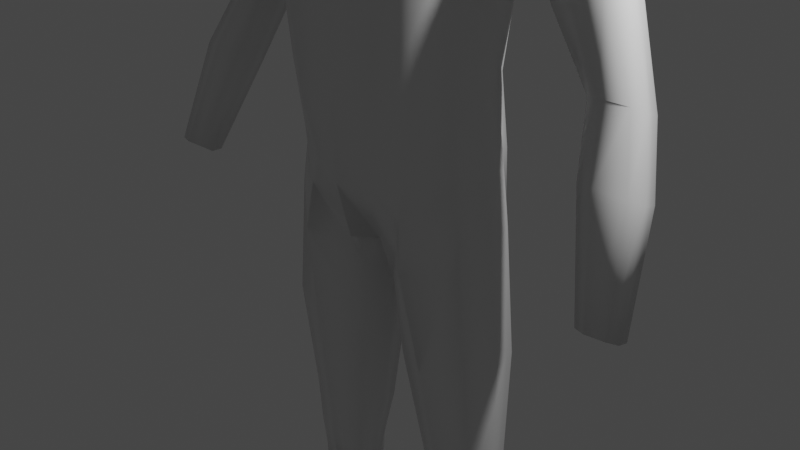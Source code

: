 # Source: Player_01.blend  (saved by Blender 2.92.15; exported with 4.5.12 LTS)
import bpy
from mathutils import Matrix  # noqa: F401  (used for matrix-valued properties, if any)

bpy.ops.wm.read_factory_settings(use_empty=True)
scene = bpy.context.scene
scene.name = 'Scene'

# ---- collections
col_collection = bpy.data.collections.new('Collection'); scene.collection.children.link(col_collection)
col_baseobjects = bpy.data.collections.new('BaseObjects'); scene.collection.children.link(col_baseobjects)

# ---- materials (node trees are filled in below, after node groups)
mat_material = bpy.data.materials.new('Material')
mat_material.alpha_threshold = 0.0
mat_material.use_transparent_shadow = False
mat_material.line_color = (0.0, 0.0, 0.0, 1.0)

# ---- material node trees
mat_material.use_nodes = True; mat_material.node_tree.nodes.clear()
_N = mat_material.node_tree.nodes; _L = mat_material.node_tree.links
n0 = _N.new('ShaderNodeOutputMaterial'); n0.name = 'Material Output'; n0.location = (300, 300)
n1 = _N.new('ShaderNodeBsdfPrincipled'); n1.name = 'Principled BSDF'; n1.location = (10, 300)
n1.distribution = 'GGX'
n1.subsurface_method = 'BURLEY'
n1.inputs[2].default_value = 0.4
n1.inputs[3].default_value = 1.45
n1.inputs[27].default_value = (0.0, 0.0, 0.0, 1.0)
n1.inputs[28].default_value = 1.0
_L.new(n1.outputs[0], n0.inputs[0])
n0.is_active_output = True

# ---- world
world_world = bpy.data.worlds.new('World'); scene.world = world_world
world_world.use_nodes = True; world_world.node_tree.nodes.clear()
_N = world_world.node_tree.nodes; _L = world_world.node_tree.links
n0 = _N.new('ShaderNodeOutputWorld'); n0.name = 'World Output'; n0.location = (300, 300)
n1 = _N.new('ShaderNodeBackground'); n1.name = 'Background'; n1.location = (10, 300)
n1.inputs[0].default_value = (0.05088, 0.05088, 0.05088, 1.0)
_L.new(n1.outputs[0], n0.inputs[0])
n0.is_active_output = True
world_world.color = (0.05088, 0.05088, 0.05088)
world_world.use_sun_shadow = False
world_world.sun_shadow_jitter_overblur = 0.0

# ---- cameras
cam_camera = bpy.data.cameras.new('Camera')
cam_camera.clip_end = 100.0
cam_camera.ortho_scale = 7.314

# ---- lights
light_light = bpy.data.lights.new('Light', 'POINT')
light_light.transmission_factor = 0.0
light_light.energy = 1000.0
light_light.shadow_soft_size = 0.1
light_light.shadow_maximum_resolution = 0.006
light_light.use_absolute_resolution = True

# ---- meshes
me_cube = bpy.data.meshes.new('Cube')
me_cube.from_pydata([(1.64, 0.6006, 4.789), (1.119, 0.4211, 0.8016), (1.119, -0.3281, 0.8384), (1.364, -0.1156, 3.811), (1.133, 0.2778, 1.961), (1.261, 0.3442, 2.939), (0.0, 0.9654, -0.1347), (0.0, -0.3346, 5.057), (0.0, -0.7038, 0.0304), (0.0, 0.7392, 5.184), (1.261, -0.4123, 2.942), (1.133, -0.3948, 1.961), (0.0, 1.088, 3.785), (0.0, 0.7838, 2.654), (0.0, 0.7903, 1.532), (0.0, -1.054, 3.771), (0.0, -0.9412, 2.654), (0.0, -0.909, 1.559), (0.1969, -0.4659, -0.001066), (0.5737, 0.6834, 5.239), (0.1968, 0.9765, -0.18), (0.5737, -0.2234, 5.14), (0.5467, -0.8706, 1.656), (0.6363, -0.9123, 2.736), (0.6829, -1.065, 3.734), (0.5467, 0.7631, 1.636), (0.6363, 0.7487, 2.736), (0.6829, 1.1, 3.743), (0.0, -0.1926, 5.698), (0.0, 0.4612, 5.991), (0.3787, 0.4612, 5.999), (0.3787, -0.1926, 5.706), (0.9623, 0.1581, -6.646), (1.439, 0.2431, -6.621), (1.439, 0.5247, -6.621), (0.9617, 0.4236, -6.647), (0.2508, 0.4672, -0.5925), (0.2537, -0.3251, -0.5007), (1.216, -0.337, 0.2438), (1.216, 0.4089, 0.1974), (1.101, 0.3598, 1.309), (1.101, -0.3569, 1.354), (0.0, 1.004, 0.562), (0.0, -0.8796, 0.6943), (0.3875, -0.7936, 0.7881), (0.3875, 1.001, 0.6231), (0.5268, 0.4082, -2.769), (1.314, 0.4052, -2.704), (0.5375, -0.1115, -2.752), (1.315, -0.1658, -2.703), (0.7719, 0.435, -3.866), (1.403, 0.4812, -3.819), (0.7749, 0.0184, -3.855), (1.4, 0.007881, -3.818), (0.333, -0.2586, -1.452), (1.362, -0.3274, -1.272), (0.3184, 0.4134, -1.478), (1.361, 0.4064, -1.274), (0.8317, 0.4884, -5.024), (1.505, 0.5908, -4.988), (0.8351, 0.08238, -5.019), (1.506, 0.144, -4.988), (0.6759, -0.05241, -3.328), (1.342, -0.101, -3.286), (0.6678, 0.3989, -3.341), (1.341, 0.4031, -3.287), (0.6768, -0.6472, 0.423), (1.134, 0.6883, 4.992), (0.8764, 0.6069, 1.773), (0.9893, 0.6057, 2.845), (1.069, 0.9796, 3.752), (0.6763, 0.9943, 0.1333), (1.134, -0.1873, 4.947), (0.8764, -0.6897, 1.818), (0.9893, -0.7237, 2.846), (1.069, -0.8713, 3.752), (0.7352, 0.6128, -0.357), (0.7367, -0.7037, -0.127), (0.7682, -0.6518, 1.076), (0.7681, 0.8586, 0.8371), (0.92, 0.5306, -2.737), (0.9264, -0.2942, -2.727), (0.8488, -0.5108, -1.361), (0.8393, 0.571, -1.42), (1.002, -0.209, -3.306), (1.001, 0.5147, -3.314), (1.197, 0.1323, -6.721), (1.196, 0.57, -6.722), (1.162, 0.6949, -5.007), (1.16, -0.004321, -5.003), (1.078, 0.5885, -3.843), (1.069, -0.09615, -3.837), (1.199, 0.03858, 0.8991), (1.181, -0.06087, 1.979), (1.32, -0.02955, 2.955), (1.433, 0.1986, 3.7), (0.6327, 0.2195, 5.37), (0.0, 0.1134, 5.909), (0.4034, 0.1273, 5.887), (1.303, 0.04463, 0.3048), (1.161, -0.0127, 1.394), (1.391, 0.1205, -2.699), (1.466, 0.04168, -1.267), (1.414, 0.1487, -3.283), (1.16, 0.2801, 5.117), (1.466, 0.3827, -6.708), (0.9583, 0.2844, -6.734), (1.59, 0.3618, -4.986), (0.7763, 0.2755, -5.024), (1.206, 0.3843, -6.744), (1.476, 0.2353, -3.815), (0.0, 0.09865, -0.1554), (0.08383, 0.1658, -0.2016), (0.1492, 0.08165, -0.5874), (0.458, 0.1526, -2.764), (0.2151, 0.08607, -1.471), (0.6104, 0.1839, -3.338), (0.7259, 0.2395, -3.864), (0.0, 1.079, 4.505), (0.0, -0.7436, 4.452), (0.6439, -0.6905, 4.47), (0.6351, 1.057, 4.506), (1.095, -0.5363, 4.367), (1.084, 0.9943, 4.372), (1.64, -0.03469, 4.806), (1.364, 0.5639, 3.871), (1.67, 0.2842, 4.903), (1.495, -0.2312, 4.264), (1.494, 0.7095, 4.244), (1.626, -0.06884, 3.539), (2.096, 0.2787, 4.462), (1.808, 0.6484, 3.919), (2.03, 0.5538, 4.383), (2.037, 0.001483, 4.397), (1.648, 0.5219, 3.586), (1.64, 0.2043, 3.426), (1.816, -0.1693, 3.934), (2.848, 0.4433, 1.879), (2.829, 0.04156, 2.052), (2.357, 0.05357, 2.034), (2.412, 0.479, 1.851), (2.884, 0.2291, 1.951), (2.324, 0.2388, 1.899), (2.568, -0.04856, 2.083), (2.599, 0.5463, 1.828), (2.819, 0.2533, 1.138), (3.277, -0.3113, 0.04521), (3.262, -0.6131, 0.1755), (2.908, -0.6041, 0.1614), (2.949, -0.2845, 0.02463), (3.304, -0.4722, 0.0991), (2.883, -0.465, 0.06059), (3.066, -0.6808, 0.1989), (3.09, -0.234, 0.006706), (3.092, -0.4664, 0.07237), (3.111, 0.1508, 1.189), (3.153, -0.06246, 1.261), (3.089, -0.2492, 1.362), (2.599, 0.1862, 1.162), (2.535, -0.2373, 1.343), (2.783, -0.3389, 1.393), (2.496, -0.05288, 1.209), (2.011, 0.5251, 2.696), (2.454, -0.000452, 3.251), (2.189, -0.1436, 3.014), (1.959, 0.219, 2.634), (2.461, 0.523, 3.149), (1.97, -0.03245, 2.77), (2.516, 0.2546, 3.231), (2.202, 0.6315, 2.866)], [], [(68, 69, 5, 4), (79, 68, 4, 40), (23, 24, 15, 16), (108, 58, 35, 106), (123, 67, 0, 128), (22, 23, 16, 17), (44, 22, 17, 43), (120, 21, 7, 119), (19, 9, 29, 30), (69, 70, 125, 5), (100, 93, 11, 41), (93, 94, 10, 11), (94, 95, 3, 10), (13, 12, 27, 26), (104, 96, 21, 72), (122, 72, 21, 120), (78, 73, 22, 44), (73, 74, 23, 22), (118, 9, 19, 121), (111, 112, 18, 8), (74, 75, 24, 23), (42, 14, 25, 45), (14, 13, 26, 25), (98, 97, 28, 31), (7, 21, 31, 28), (96, 19, 30, 98), (109, 105, 33, 86), (89, 60, 32, 86), (88, 59, 34, 87), (107, 61, 33, 105), (92, 2, 38, 99), (71, 1, 39, 76), (66, 18, 37, 77), (112, 20, 36, 113), (6, 42, 45, 20), (66, 78, 44, 18), (92, 100, 41, 2), (18, 44, 43, 8), (71, 79, 40, 1), (102, 55, 49, 101), (83, 57, 47, 80), (82, 54, 48, 81), (115, 56, 46, 114), (65, 103, 110, 51), (64, 85, 90, 50), (63, 84, 91, 53), (62, 116, 117, 52), (53, 91, 52, 117, 50, 90, 51, 110), (113, 36, 56, 115), (77, 37, 54, 82), (76, 39, 57, 83), (99, 38, 55, 102), (51, 110, 107, 59), (51, 59, 88, 90), (53, 91, 89, 61), (52, 117, 108, 60), (114, 46, 64, 116), (81, 48, 62, 84), (80, 47, 65, 85), (101, 49, 63, 103), (46, 80, 85, 64), (49, 81, 84, 63), (36, 76, 83, 56), (38, 77, 82, 55), (55, 82, 81, 49), (56, 83, 80, 46), (71, 20, 45, 79), (2, 41, 78, 66), (2, 66, 77, 38), (20, 71, 76, 36), (10, 3, 75, 74), (11, 10, 74, 73), (41, 11, 73, 78), (127, 124, 72, 122), (126, 104, 72, 124), (26, 27, 70, 69), (121, 19, 67, 123), (45, 25, 68, 79), (25, 26, 69, 68), (58, 88, 87, 35), (61, 89, 86, 33), (106, 109, 86, 32), (90, 88, 58, 50), (90, 85, 65, 51), (91, 84, 62, 52), (89, 91, 52, 60), (0, 67, 104, 126), (47, 101, 103, 65), (39, 99, 102, 57), (57, 102, 101, 47), (1, 40, 100, 92), (1, 92, 99, 39), (21, 96, 98, 31), (30, 29, 97, 98), (67, 19, 96, 104), (5, 125, 95, 94), (4, 5, 94, 93), (40, 4, 93, 100), (35, 87, 109, 106), (59, 107, 105, 34), (87, 34, 105, 109), (60, 108, 106, 32), (48, 114, 116, 62), (107, 110, 53, 61), (110, 103, 63, 53), (37, 113, 115, 54), (54, 115, 114, 48), (18, 112, 113, 37), (6, 20, 112, 111), (108, 117, 50, 58), (117, 116, 64, 50), (27, 121, 123, 70), (3, 127, 122, 75), (12, 118, 121, 27), (75, 122, 120, 24), (24, 120, 119, 15), (70, 123, 128, 125), (128, 0, 132, 131), (0, 126, 130, 132), (125, 128, 131, 134), (127, 3, 129, 136), (124, 127, 136, 133), (95, 125, 134, 135), (3, 95, 135, 129), (126, 124, 133, 130), (167, 165, 142, 139), (165, 162, 140, 142), (163, 164, 143, 138), (164, 167, 139, 143), (158, 145, 153, 149), (155, 156, 150, 146), (145, 155, 146, 153), (156, 157, 147, 150), (168, 163, 138, 141), (169, 166, 137, 144), (166, 168, 141, 137), (162, 169, 144, 140), (154, 150, 147, 152), (153, 146, 150, 154), (149, 153, 154, 151), (151, 154, 152, 148), (160, 159, 148, 152), (157, 160, 152, 147), (161, 158, 149, 151), (159, 161, 151, 148), (139, 142, 161, 159), (142, 140, 158, 161), (138, 143, 160, 157), (143, 139, 159, 160), (141, 138, 157, 156), (144, 137, 155, 145), (137, 141, 156, 155), (140, 144, 145, 158), (134, 131, 169, 162), (132, 130, 168, 166), (131, 132, 166, 169), (130, 133, 163, 168), (136, 129, 167, 164), (133, 136, 164, 163), (135, 134, 162, 165), (129, 135, 165, 167)])
me_cube.polygons.foreach_set('use_smooth', [True] * 161)
_uv = me_cube.uv_layers.new(name='UVMap')
_uv.uv.foreach_set('vector', [0.4375, 0.4669, 0.5, 0.4669, 0.5, 0.5, 0.4375, 0.5, 0.4057, 0.4669, 0.4375, 0.4669, 0.4375, 0.5, 0.4057, 0.5, 0.5, 0.8162, 0.5625, 0.8162, 0.5625, 0.875, 0.5, 0.875, 0.3088, 0.625, 0.3088, 0.5, 0.3088, 0.5, 0.3088, 0.625, 0.5937, 0.4669, 0.625, 0.4669, 0.625, 0.5, 0.5938, 0.5, 0.4375, 0.8162, 0.5, 0.8162, 0.5, 0.875, 0.4375, 0.875, 0.4057, 0.8162, 0.4375, 0.8162, 0.4375, 0.875, 0.4057, 0.875, 0.5938, 0.8162, 0.625, 0.8162, 0.625, 0.875, 0.5938, 0.875, 0.625, 0.4338, 0.625, 0.375, 0.625, 0.375, 0.625, 0.4338, 0.5, 0.4669, 0.5625, 0.4669, 0.5625, 0.5, 0.5, 0.5, 0.4057, 0.625, 0.4375, 0.625, 0.4375, 0.75, 0.4057, 0.75, 0.4375, 0.625, 0.5, 0.625, 0.5, 0.75, 0.4375, 0.75, 0.5, 0.625, 0.5625, 0.625, 0.5625, 0.75, 0.5, 0.75, 0.5, 0.375, 0.5625, 0.375, 0.5625, 0.4338, 0.5, 0.4338, 0.6581, 0.625, 0.6912, 0.625, 0.6912, 0.75, 0.6581, 0.75, 0.5938, 0.7831, 0.625, 0.7831, 0.625, 0.8162, 0.5938, 0.8162, 0.4057, 0.7831, 0.4375, 0.7831, 0.4375, 0.8162, 0.4057, 0.8162, 0.4375, 0.7831, 0.5, 0.7831, 0.5, 0.8162, 0.4375, 0.8162, 0.5938, 0.375, 0.625, 0.375, 0.625, 0.4338, 0.5937, 0.4338, 0.25, 0.625, 0.3088, 0.625, 0.3088, 0.75, 0.25, 0.75, 0.5, 0.7831, 0.5625, 0.7831, 0.5625, 0.8162, 0.5, 0.8162, 0.4057, 0.375, 0.4375, 0.375, 0.4375, 0.4338, 0.4057, 0.4338, 0.4375, 0.375, 0.5, 0.375, 0.5, 0.4338, 0.4375, 0.4338, 0.6912, 0.625, 0.75, 0.625, 0.75, 0.75, 0.6912, 0.75, 0.625, 0.875, 0.625, 0.8162, 0.625, 0.8162, 0.625, 0.875, 0.6912, 0.625, 0.6912, 0.5, 0.6912, 0.5, 0.6912, 0.625, 0.3416, 0.625, 0.375, 0.625, 0.375, 0.75, 0.3416, 0.75, 0.375, 0.7834, 0.375, 0.8162, 0.375, 0.8162, 0.375, 0.7834, 0.375, 0.4666, 0.375, 0.5, 0.375, 0.5, 0.375, 0.4666, 0.375, 0.625, 0.375, 0.75, 0.375, 0.75, 0.375, 0.625, 0.375, 0.625, 0.375, 0.75, 0.375, 0.75, 0.375, 0.625, 0.375, 0.4669, 0.375, 0.5, 0.375, 0.5, 0.375, 0.4669, 0.375, 0.7831, 0.375, 0.8162, 0.375, 0.8162, 0.375, 0.7831, 0.3088, 0.625, 0.3088, 0.5, 0.3088, 0.5, 0.3088, 0.625, 0.375, 0.375, 0.4057, 0.375, 0.4057, 0.4338, 0.375, 0.4338, 0.375, 0.7831, 0.4057, 0.7831, 0.4057, 0.8162, 0.375, 0.8162, 0.375, 0.625, 0.4057, 0.625, 0.4057, 0.75, 0.375, 0.75, 0.375, 0.8162, 0.4057, 0.8162, 0.4057, 0.875, 0.375, 0.875, 0.375, 0.4669, 0.4057, 0.4669, 0.4057, 0.5, 0.375, 0.5, 0.375, 0.625, 0.375, 0.75, 0.375, 0.75, 0.375, 0.625, 0.375, 0.4669, 0.375, 0.5, 0.375, 0.5, 0.375, 0.4669, 0.375, 0.7831, 0.375, 0.8162, 0.375, 0.8162, 0.375, 0.7831, 0.3088, 0.625, 0.3088, 0.5, 0.3088, 0.5, 0.3088, 0.625, 0.375, 0.5, 0.375, 0.625, 0.375, 0.6372, 0.375, 0.5, 0.375, 0.4338, 0.375, 0.4669, 0.375, 0.4652, 0.375, 0.4338, 0.375, 0.75, 0.375, 0.7831, 0.375, 0.7875, 0.375, 0.75, 0.3088, 0.75, 0.3088, 0.625, 0.3088, 0.5986, 0.3088, 0.75, 0.0, 0.0, 0.0, 0.0, 0.0, 0.0, 0.0, 0.0, 0.0, 0.0, 0.0, 0.0, 0.0, 0.0, 0.0, 0.0, 0.3088, 0.625, 0.3088, 0.5, 0.3088, 0.5, 0.3088, 0.625, 0.375, 0.7831, 0.375, 0.8162, 0.375, 0.8162, 0.375, 0.7831, 0.375, 0.4669, 0.375, 0.5, 0.375, 0.5, 0.375, 0.4669, 0.375, 0.625, 0.375, 0.75, 0.375, 0.75, 0.375, 0.625, 0.375, 0.5, 0.375, 0.6372, 0.375, 0.625, 0.375, 0.5, 0.0, 0.0, 0.0, 0.0, 0.0, 0.0, 0.0, 0.0, 0.375, 0.75, 0.375, 0.7875, 0.375, 0.7834, 0.375, 0.75, 0.3088, 0.75, 0.3088, 0.5986, 0.3088, 0.625, 0.3088, 0.75, 0.3088, 0.625, 0.3088, 0.5, 0.3088, 0.5, 0.3088, 0.625, 0.375, 0.7831, 0.375, 0.8162, 0.375, 0.8162, 0.375, 0.7831, 0.375, 0.4669, 0.375, 0.5, 0.375, 0.5, 0.375, 0.4669, 0.375, 0.625, 0.375, 0.75, 0.375, 0.75, 0.375, 0.625, 0.375, 0.4338, 0.375, 0.4669, 0.375, 0.4669, 0.375, 0.4338, 0.375, 0.75, 0.375, 0.7831, 0.375, 0.7831, 0.375, 0.75, 0.375, 0.4338, 0.375, 0.4669, 0.375, 0.4669, 0.375, 0.4338, 0.375, 0.75, 0.375, 0.7831, 0.375, 0.7831, 0.375, 0.75, 0.375, 0.75, 0.375, 0.7831, 0.375, 0.7831, 0.375, 0.75, 0.375, 0.4338, 0.375, 0.4669, 0.375, 0.4669, 0.375, 0.4338, 0.375, 0.4669, 0.375, 0.4338, 0.4057, 0.4338, 0.4057, 0.4669, 0.375, 0.75, 0.4057, 0.75, 0.4057, 0.7831, 0.375, 0.7831, 0.375, 0.75, 0.375, 0.7831, 0.375, 0.7831, 0.375, 0.75, 0.375, 0.4338, 0.375, 0.4669, 0.375, 0.4669, 0.375, 0.4338, 0.5, 0.75, 0.5625, 0.75, 0.5625, 0.7831, 0.5, 0.7831, 0.4375, 0.75, 0.5, 0.75, 0.5, 0.7831, 0.4375, 0.7831, 0.4057, 0.75, 0.4375, 0.75, 0.4375, 0.7831, 0.4057, 0.7831, 0.5938, 0.75, 0.625, 0.75, 0.625, 0.7831, 0.5938, 0.7831, 0.625, 0.625, 0.6581, 0.625, 0.6581, 0.75, 0.625, 0.75, 0.5, 0.4338, 0.5625, 0.4338, 0.5625, 0.4669, 0.5, 0.4669, 0.5937, 0.4338, 0.625, 0.4338, 0.625, 0.4669, 0.5937, 0.4669, 0.4057, 0.4338, 0.4375, 0.4338, 0.4375, 0.4669, 0.4057, 0.4669, 0.4375, 0.4338, 0.5, 0.4338, 0.5, 0.4669, 0.4375, 0.4669, 0.375, 0.4338, 0.375, 0.4666, 0.375, 0.4666, 0.375, 0.4338, 0.375, 0.75, 0.375, 0.7834, 0.375, 0.7834, 0.375, 0.75, 0.3088, 0.625, 0.3416, 0.625, 0.3416, 0.75, 0.3088, 0.75, 0.0, 0.0, 0.0, 0.0, 0.0, 0.0, 0.0, 0.0, 0.375, 0.4652, 0.375, 0.4669, 0.375, 0.5, 0.375, 0.5, 0.375, 0.7875, 0.375, 0.7831, 0.375, 0.8162, 0.375, 0.8162, 0.375, 0.7834, 0.375, 0.7875, 0.375, 0.8162, 0.375, 0.8162, 0.625, 0.5, 0.6581, 0.5, 0.6581, 0.625, 0.625, 0.625, 0.375, 0.5, 0.375, 0.625, 0.375, 0.625, 0.375, 0.5, 0.375, 0.5, 0.375, 0.625, 0.375, 0.625, 0.375, 0.5, 0.375, 0.5, 0.375, 0.625, 0.375, 0.625, 0.375, 0.5, 0.375, 0.5, 0.4057, 0.5, 0.4057, 0.625, 0.375, 0.625, 0.375, 0.5, 0.375, 0.625, 0.375, 0.625, 0.375, 0.5, 0.6912, 0.75, 0.6912, 0.625, 0.6912, 0.625, 0.6912, 0.75, 0.6912, 0.5, 0.75, 0.5, 0.75, 0.625, 0.6912, 0.625, 0.6581, 0.5, 0.6912, 0.5, 0.6912, 0.625, 0.6581, 0.625, 0.5, 0.5, 0.5625, 0.5, 0.5625, 0.625, 0.5, 0.625, 0.4375, 0.5, 0.5, 0.5, 0.5, 0.625, 0.4375, 0.625, 0.4057, 0.5, 0.4375, 0.5, 0.4375, 0.625, 0.4057, 0.625, 0.3088, 0.5, 0.3416, 0.5, 0.3416, 0.625, 0.3088, 0.625, 0.375, 0.5, 0.375, 0.625, 0.375, 0.625, 0.375, 0.5, 0.3416, 0.5, 0.375, 0.5, 0.375, 0.625, 0.3416, 0.625, 0.3088, 0.75, 0.3088, 0.625, 0.3088, 0.625, 0.3088, 0.75, 0.3088, 0.75, 0.3088, 0.625, 0.3088, 0.625, 0.3088, 0.75, 0.375, 0.625, 0.375, 0.6372, 0.375, 0.75, 0.375, 0.75, 0.375, 0.6372, 0.375, 0.625, 0.375, 0.75, 0.375, 0.75, 0.3088, 0.75, 0.3088, 0.625, 0.3088, 0.625, 0.3088, 0.75, 0.3088, 0.75, 0.3088, 0.625, 0.3088, 0.625, 0.3088, 0.75, 0.3088, 0.75, 0.3088, 0.625, 0.3088, 0.625, 0.3088, 0.75, 0.25, 0.5, 0.3088, 0.5, 0.3088, 0.625, 0.25, 0.625, 0.3088, 0.625, 0.3088, 0.5986, 0.3088, 0.5, 0.3088, 0.5, 0.3088, 0.5986, 0.3088, 0.625, 0.3088, 0.5, 0.3088, 0.5, 0.5625, 0.4338, 0.5937, 0.4338, 0.5937, 0.4669, 0.5625, 0.4669, 0.5625, 0.75, 0.5938, 0.75, 0.5938, 0.7831, 0.5625, 0.7831, 0.5625, 0.375, 0.5938, 0.375, 0.5937, 0.4338, 0.5625, 0.4338, 0.5625, 0.7831, 0.5938, 0.7831, 0.5938, 0.8162, 0.5625, 0.8162, 0.5625, 0.8162, 0.5938, 0.8162, 0.5938, 0.875, 0.5625, 0.875, 0.5625, 0.4669, 0.5937, 0.4669, 0.5938, 0.5, 0.5625, 0.5, 0.5938, 0.5, 0.625, 0.5, 0.625, 0.5, 0.5938, 0.5, 0.625, 0.5, 0.625, 0.625, 0.625, 0.625, 0.625, 0.5, 0.5625, 0.5, 0.5938, 0.5, 0.5938, 0.5, 0.5625, 0.5, 0.5938, 0.75, 0.5625, 0.75, 0.5625, 0.75, 0.5938, 0.75, 0.625, 0.75, 0.5938, 0.75, 0.5938, 0.75, 0.625, 0.75, 0.5625, 0.625, 0.5625, 0.5, 0.5625, 0.5, 0.5625, 0.625, 0.5625, 0.75, 0.5625, 0.625, 0.5625, 0.625, 0.5625, 0.75, 0.625, 0.625, 0.625, 0.75, 0.625, 0.75, 0.625, 0.625, 0.5625, 0.75, 0.5625, 0.625, 0.5625, 0.625, 0.5625, 0.75, 0.5625, 0.625, 0.5625, 0.5, 0.5625, 0.5, 0.5625, 0.625, 0.625, 0.75, 0.5938, 0.75, 0.5938, 0.75, 0.625, 0.75, 0.5938, 0.75, 0.5625, 0.75, 0.5625, 0.75, 0.5938, 0.75, 0.5625, 0.5, 0.5938, 0.5, 0.5938, 0.5, 0.5625, 0.5, 0.625, 0.5, 0.625, 0.625, 0.625, 0.625, 0.625, 0.5, 0.5938, 0.5, 0.625, 0.5, 0.625, 0.5, 0.5938, 0.5, 0.625, 0.625, 0.625, 0.75, 0.625, 0.75, 0.625, 0.625, 0.625, 0.625, 0.625, 0.75, 0.625, 0.75, 0.625, 0.625, 0.5938, 0.5, 0.625, 0.5, 0.625, 0.5, 0.5938, 0.5, 0.625, 0.5, 0.625, 0.625, 0.625, 0.625, 0.625, 0.5, 0.5625, 0.5, 0.5938, 0.5, 0.5938, 0.5, 0.5625, 0.5, 0.5938, 0.625, 0.625, 0.625, 0.625, 0.75, 0.5938, 0.75, 0.5938, 0.5, 0.625, 0.5, 0.625, 0.625, 0.5938, 0.625, 0.5625, 0.5, 0.5938, 0.5, 0.5938, 0.625, 0.5625, 0.625, 0.5625, 0.625, 0.5938, 0.625, 0.5938, 0.75, 0.5625, 0.75, 0.5938, 0.75, 0.5625, 0.75, 0.5625, 0.75, 0.5938, 0.75, 0.625, 0.75, 0.5938, 0.75, 0.5938, 0.75, 0.625, 0.75, 0.5625, 0.625, 0.5625, 0.5, 0.5625, 0.5, 0.5625, 0.625, 0.5625, 0.75, 0.5625, 0.625, 0.5625, 0.625, 0.5625, 0.75, 0.5625, 0.75, 0.5625, 0.625, 0.5625, 0.625, 0.5625, 0.75, 0.5625, 0.625, 0.5625, 0.5, 0.5625, 0.5, 0.5625, 0.625, 0.625, 0.75, 0.5938, 0.75, 0.5938, 0.75, 0.625, 0.75, 0.5938, 0.75, 0.5625, 0.75, 0.5625, 0.75, 0.5938, 0.75, 0.625, 0.625, 0.625, 0.75, 0.625, 0.75, 0.625, 0.625, 0.5938, 0.5, 0.625, 0.5, 0.625, 0.5, 0.5938, 0.5, 0.625, 0.5, 0.625, 0.625, 0.625, 0.625, 0.625, 0.5, 0.5625, 0.5, 0.5938, 0.5, 0.5938, 0.5, 0.5625, 0.5, 0.5625, 0.5, 0.5938, 0.5, 0.5938, 0.5, 0.5625, 0.5, 0.625, 0.5, 0.625, 0.625, 0.625, 0.625, 0.625, 0.5, 0.5938, 0.5, 0.625, 0.5, 0.625, 0.5, 0.5938, 0.5, 0.625, 0.625, 0.625, 0.75, 0.625, 0.75, 0.625, 0.625, 0.5938, 0.75, 0.5625, 0.75, 0.5625, 0.75, 0.5938, 0.75, 0.625, 0.75, 0.5938, 0.75, 0.5938, 0.75, 0.625, 0.75, 0.5625, 0.625, 0.5625, 0.5, 0.5625, 0.5, 0.5625, 0.625, 0.5625, 0.75, 0.5625, 0.625, 0.5625, 0.625, 0.5625, 0.75])
me_cube.materials.append(mat_material)
me_cube.use_remesh_preserve_volume = False
me_cube.use_remesh_preserve_attributes = False
me_cube.use_mirror_vertex_groups = False
me_cube.update()

# ---- objects
ob_cube = bpy.data.objects.new('Cube', me_cube)
ob_sideref = bpy.data.objects.new('SideRef', None)
ob_frontref = bpy.data.objects.new('FrontRef', None)
ob_camera = bpy.data.objects.new('Camera', cam_camera)
ob_light = bpy.data.objects.new('Light', light_light)

# ---- transforms, parenting, visibility, modifiers, constraints
ob_cube.location = (0.0, 0.0, 0.0)
ob_cube.scale = (0.9228, 0.9228, 0.9228)
ob_cube.lock_rotations_4d = False
ob_cube.empty_display_type = 'ARROWS'
ob_cube.lineart.crease_threshold = 0.0
_m = ob_cube.modifiers.new('Mirror', 'MIRROR')
_m.use_clip = True
ob_sideref.location = (-12.07, 0.0, 0.0)
ob_sideref.rotation_euler = (1.571, -0.0, 1.571)
ob_sideref.scale = (3.065, 3.065, 3.065)
ob_sideref.empty_display_type = 'IMAGE'
ob_sideref.empty_display_size = 5.0
ob_sideref.lineart.crease_threshold = 0.0
ob_frontref.location = (0.0, 13.21, 0.0)
ob_frontref.rotation_euler = (1.571, -0.0, -0.0)
ob_frontref.scale = (3.065, 3.065, 3.065)
ob_frontref.empty_display_type = 'IMAGE'
ob_frontref.empty_display_size = 5.0
ob_frontref.lineart.crease_threshold = 0.0
ob_camera.location = (7.359, -6.926, 4.958)
ob_camera.rotation_euler = (1.109, 0.0, 0.8149)
ob_camera.lock_rotations_4d = False
ob_camera.empty_display_type = 'ARROWS'
ob_camera.color = (0.0, 0.0, 0.0, 0.0)
ob_camera.display_type = 'WIRE'
ob_camera.lineart.crease_threshold = 0.0
ob_light.location = (4.076, 1.005, 5.904)
ob_light.rotation_euler = (0.6503, 0.05522, 1.866)
ob_light.lock_rotations_4d = False
ob_light.empty_display_type = 'ARROWS'
ob_light.color = (0.0, 0.0, 0.0, 0.0)
ob_light.lineart.crease_threshold = 0.0

# ---- collection membership
col_collection.objects.link(ob_cube)
col_collection.objects.link(ob_sideref)
col_collection.objects.link(ob_frontref)
col_baseobjects.objects.link(ob_camera)
col_baseobjects.objects.link(ob_light)

# ---- scene / render settings (as saved in the file)
scene.camera = ob_camera
scene.frame_start = 1; scene.frame_end = 250; scene.frame_set(2)
scene.render.engine = 'BLENDER_EEVEE_NEXT'
scene.cycles.use_denoising = False
scene.cycles.samples = 128
scene.cycles.sampling_pattern = 'TABULATED_SOBOL'
scene.cycles.use_adaptive_sampling = False
scene.cycles.use_light_tree = False
scene.view_settings.view_transform = 'Filmic'
bpy.context.view_layer.update()
